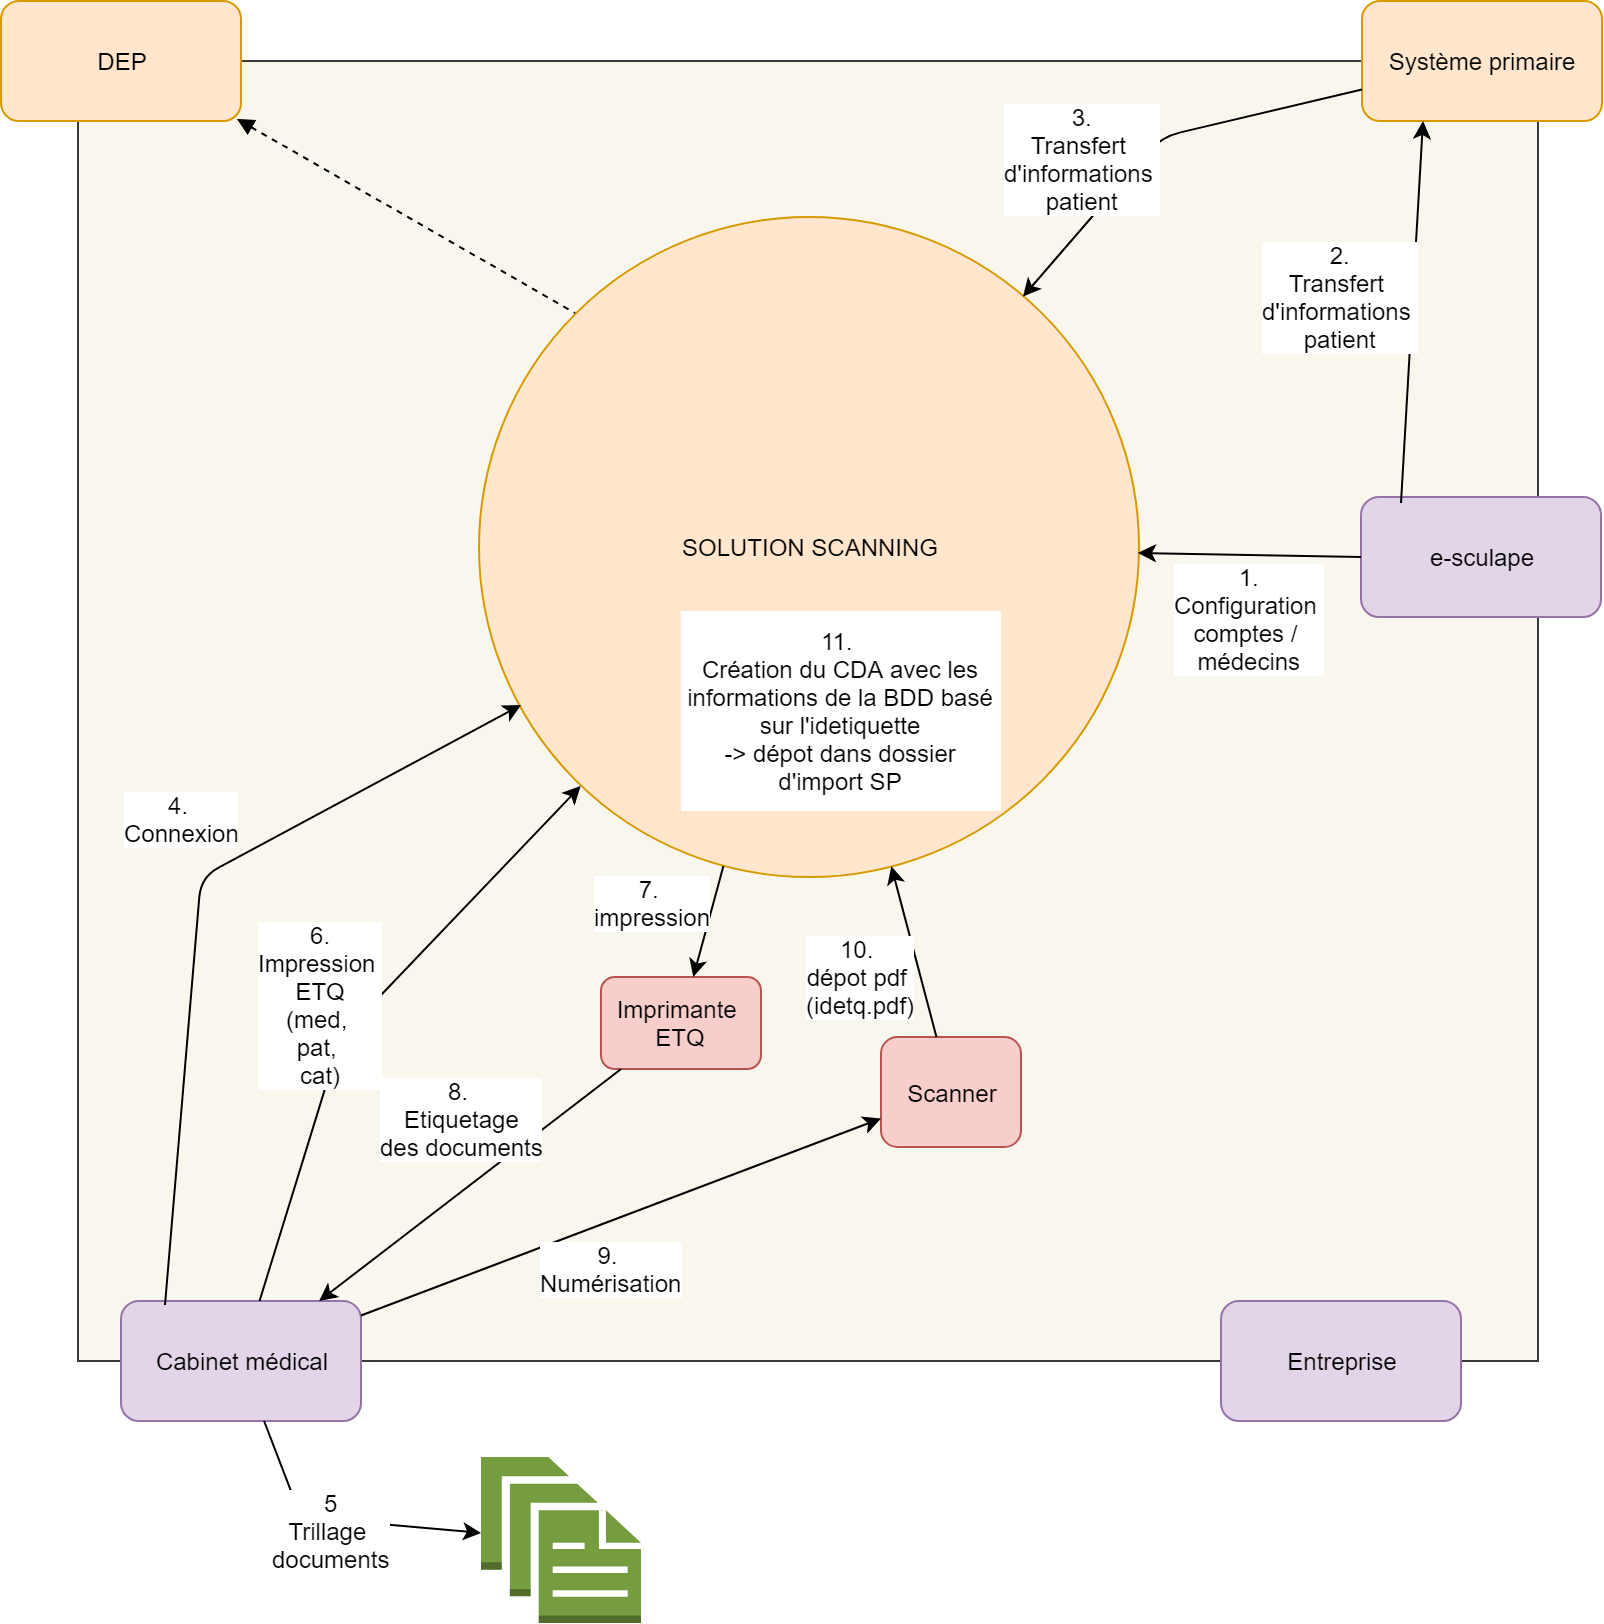

The diagram above was exported from draw.io. Its source (the exported page's mxGraphModel, read from the mxfile embedded in the PNG):
<mxGraphModel dx="1394" dy="764" grid="0" gridSize="10" guides="1" tooltips="1" connect="1" arrows="1" fold="1" page="0" pageScale="1" pageWidth="827" pageHeight="1169" math="0" shadow="0">
  <root>
    <mxCell id="0" />
    <mxCell id="1" parent="0" />
    <mxCell id="2" value="" style="rounded=0;whiteSpace=wrap;html=1;fillColor=#f9f7ed;strokeColor=#36393d;" vertex="1" parent="1">
      <mxGeometry x="48.5" y="42" width="730" height="650" as="geometry" />
    </mxCell>
    <mxCell id="3" value="SOLUTION SCANNING" style="ellipse;whiteSpace=wrap;html=1;aspect=fixed;fillColor=#ffe6cc;strokeColor=#d79b00;" vertex="1" parent="1">
      <mxGeometry x="248.5" y="120" width="330" height="330" as="geometry" />
    </mxCell>
    <mxCell id="4" value="DEP" style="rounded=1;whiteSpace=wrap;html=1;fillColor=#ffe6cc;strokeColor=#d79b00;" vertex="1" parent="1">
      <mxGeometry x="10" y="12" width="120" height="60" as="geometry" />
    </mxCell>
    <mxCell id="5" value="Système primaire" style="rounded=1;whiteSpace=wrap;html=1;fillColor=#ffe6cc;strokeColor=#d79b00;" vertex="1" parent="1">
      <mxGeometry x="690.5" y="12" width="120" height="60" as="geometry" />
    </mxCell>
    <mxCell id="6" value="" style="endArrow=none;dashed=1;html=1;entryX=0;entryY=0;entryDx=0;entryDy=0;exitX=0.983;exitY=0.983;exitDx=0;exitDy=0;exitPerimeter=0;startArrow=block;startFill=1;" edge="1" source="4" target="3" parent="1">
      <mxGeometry width="50" height="50" relative="1" as="geometry">
        <mxPoint x="10" y="760" as="sourcePoint" />
        <mxPoint x="60" y="710" as="targetPoint" />
      </mxGeometry>
    </mxCell>
    <mxCell id="7" value="Cabinet médical" style="rounded=1;whiteSpace=wrap;html=1;fillColor=#e1d5e7;strokeColor=#9673a6;" vertex="1" parent="1">
      <mxGeometry x="70" y="662" width="120" height="60" as="geometry" />
    </mxCell>
    <mxCell id="8" value="Entreprise" style="rounded=1;whiteSpace=wrap;html=1;fillColor=#e1d5e7;strokeColor=#9673a6;" vertex="1" parent="1">
      <mxGeometry x="620" y="662" width="120" height="60" as="geometry" />
    </mxCell>
    <mxCell id="9" value="Scanner" style="rounded=1;whiteSpace=wrap;html=1;fillColor=#f8cecc;strokeColor=#b85450;" vertex="1" parent="1">
      <mxGeometry x="450" y="530" width="70" height="55" as="geometry" />
    </mxCell>
    <mxCell id="10" value="" style="endArrow=classic;html=1;" edge="1" source="5" target="3" parent="1">
      <mxGeometry width="50" height="50" relative="1" as="geometry">
        <mxPoint x="10" y="790" as="sourcePoint" />
        <mxPoint x="60" y="740" as="targetPoint" />
        <Array as="points">
          <mxPoint x="590" y="80" />
        </Array>
      </mxGeometry>
    </mxCell>
    <mxCell id="11" value="3.&lt;br&gt;Transfert &lt;br&gt;d'informations &lt;br&gt;patient" style="text;html=1;resizable=0;points=[];align=center;verticalAlign=middle;labelBackgroundColor=#ffffff;" vertex="1" connectable="0" parent="10">
      <mxGeometry x="-0.0107" y="21" relative="1" as="geometry">
        <mxPoint x="-56" y="-3.5" as="offset" />
      </mxGeometry>
    </mxCell>
    <mxCell id="12" value="Imprimante &lt;br&gt;ETQ" style="rounded=1;whiteSpace=wrap;html=1;fillColor=#f8cecc;strokeColor=#b85450;" vertex="1" parent="1">
      <mxGeometry x="310" y="500" width="80" height="46" as="geometry" />
    </mxCell>
    <mxCell id="13" value="" style="endArrow=classic;html=1;" edge="1" source="7" target="3" parent="1">
      <mxGeometry width="50" height="50" relative="1" as="geometry">
        <mxPoint x="519.5" y="710.2056074766355" as="sourcePoint" />
        <mxPoint x="349.98112595111843" y="813.8089157955724" as="targetPoint" />
        <Array as="points">
          <mxPoint x="180" y="530" />
        </Array>
      </mxGeometry>
    </mxCell>
    <mxCell id="14" value="6.&lt;br&gt;Impression &lt;br&gt;ETQ&lt;br&gt;(med,&amp;nbsp;&lt;br&gt;pat,&amp;nbsp;&lt;br&gt;cat)&lt;br&gt;" style="text;html=1;resizable=0;points=[];align=center;verticalAlign=middle;labelBackgroundColor=#ffffff;" vertex="1" connectable="0" parent="13">
      <mxGeometry x="-0.0107" y="21" relative="1" as="geometry">
        <mxPoint x="-6" y="9" as="offset" />
      </mxGeometry>
    </mxCell>
    <mxCell id="15" value="e-sculape" style="rounded=1;whiteSpace=wrap;html=1;fillColor=#e1d5e7;strokeColor=#9673a6;" vertex="1" parent="1">
      <mxGeometry x="690" y="260" width="120" height="60" as="geometry" />
    </mxCell>
    <mxCell id="16" value="" style="endArrow=classic;html=1;exitX=0.167;exitY=0.05;exitDx=0;exitDy=0;entryX=0.25;entryY=1;entryDx=0;entryDy=0;exitPerimeter=0;" edge="1" source="15" target="5" parent="1">
      <mxGeometry width="50" height="50" relative="1" as="geometry">
        <mxPoint x="729.5" y="156.20560747663546" as="sourcePoint" />
        <mxPoint x="559.9811259511184" y="259.8089157955724" as="targetPoint" />
        <Array as="points" />
      </mxGeometry>
    </mxCell>
    <mxCell id="17" value="2.&lt;br&gt;Transfert &lt;br&gt;d'informations &lt;br&gt;patient" style="text;html=1;resizable=0;points=[];align=center;verticalAlign=middle;labelBackgroundColor=#ffffff;" vertex="1" connectable="0" parent="16">
      <mxGeometry x="-0.0107" y="21" relative="1" as="geometry">
        <mxPoint x="-14.5" y="-7" as="offset" />
      </mxGeometry>
    </mxCell>
    <mxCell id="18" value="" style="endArrow=classic;html=1;exitX=0;exitY=0.5;exitDx=0;exitDy=0;" edge="1" source="15" target="3" parent="1">
      <mxGeometry width="50" height="50" relative="1" as="geometry">
        <mxPoint x="720" y="273" as="sourcePoint" />
        <mxPoint x="731" y="82" as="targetPoint" />
        <Array as="points" />
      </mxGeometry>
    </mxCell>
    <mxCell id="19" value="1.&lt;br&gt;Configuration &lt;br&gt;comptes /&amp;nbsp;&lt;br&gt;médecins&lt;br&gt;" style="text;html=1;resizable=0;points=[];align=center;verticalAlign=middle;labelBackgroundColor=#ffffff;" vertex="1" connectable="0" parent="18">
      <mxGeometry x="-0.0107" y="21" relative="1" as="geometry">
        <mxPoint x="-0.5" y="10" as="offset" />
      </mxGeometry>
    </mxCell>
    <mxCell id="20" value="" style="endArrow=classic;html=1;entryX=0.065;entryY=0.739;entryDx=0;entryDy=0;entryPerimeter=0;exitX=0.183;exitY=0.033;exitDx=0;exitDy=0;exitPerimeter=0;" edge="1" source="7" target="3" parent="1">
      <mxGeometry width="50" height="50" relative="1" as="geometry">
        <mxPoint x="10" y="890" as="sourcePoint" />
        <mxPoint x="60" y="840" as="targetPoint" />
        <Array as="points">
          <mxPoint x="110" y="450" />
        </Array>
      </mxGeometry>
    </mxCell>
    <mxCell id="21" value="4.&amp;nbsp;&lt;br&gt;Connexion&lt;br&gt;" style="text;html=1;resizable=0;points=[];align=center;verticalAlign=middle;labelBackgroundColor=#ffffff;" vertex="1" connectable="0" parent="20">
      <mxGeometry x="0.0835" y="-28" relative="1" as="geometry">
        <mxPoint x="-23.5" y="-54.5" as="offset" />
      </mxGeometry>
    </mxCell>
    <mxCell id="22" value="" style="outlineConnect=0;dashed=0;verticalLabelPosition=bottom;verticalAlign=top;align=center;html=1;shape=mxgraph.aws3.documents;fillColor=#759C3E;gradientColor=none;" vertex="1" parent="1">
      <mxGeometry x="250" y="740" width="80" height="83" as="geometry" />
    </mxCell>
    <mxCell id="23" value="" style="endArrow=classic;html=1;" edge="1" source="7" target="22" parent="1">
      <mxGeometry width="50" height="50" relative="1" as="geometry">
        <mxPoint x="10" y="890" as="sourcePoint" />
        <mxPoint x="60" y="840" as="targetPoint" />
        <Array as="points">
          <mxPoint x="160" y="770" />
        </Array>
      </mxGeometry>
    </mxCell>
    <mxCell id="24" value="5&lt;br&gt;Trillage &lt;br&gt;documents&lt;br&gt;" style="text;html=1;resizable=0;points=[];align=center;verticalAlign=middle;labelBackgroundColor=#ffffff;" vertex="1" connectable="0" parent="23">
      <mxGeometry x="-0.2745" y="16" relative="1" as="geometry">
        <mxPoint x="14" y="22" as="offset" />
      </mxGeometry>
    </mxCell>
    <mxCell id="25" value="" style="endArrow=classic;html=1;" edge="1" source="3" target="12" parent="1">
      <mxGeometry width="50" height="50" relative="1" as="geometry">
        <mxPoint x="10" y="890" as="sourcePoint" />
        <mxPoint x="60" y="840" as="targetPoint" />
      </mxGeometry>
    </mxCell>
    <mxCell id="26" value="7.&amp;nbsp;&lt;br&gt;impression&lt;br&gt;" style="text;html=1;resizable=0;points=[];align=center;verticalAlign=middle;labelBackgroundColor=#ffffff;" vertex="1" connectable="0" parent="25">
      <mxGeometry x="0.3853" relative="1" as="geometry">
        <mxPoint x="-25.5" y="-21" as="offset" />
      </mxGeometry>
    </mxCell>
    <mxCell id="27" value="" style="endArrow=classic;html=1;" edge="1" source="12" target="7" parent="1">
      <mxGeometry width="50" height="50" relative="1" as="geometry">
        <mxPoint x="10" y="890" as="sourcePoint" />
        <mxPoint x="100" y="820" as="targetPoint" />
      </mxGeometry>
    </mxCell>
    <mxCell id="28" value="8. &lt;br&gt;Etiquetage&lt;br&gt;des documents&lt;br&gt;" style="text;html=1;resizable=0;points=[];align=center;verticalAlign=middle;labelBackgroundColor=#ffffff;" vertex="1" connectable="0" parent="27">
      <mxGeometry x="-0.1401" y="1" relative="1" as="geometry">
        <mxPoint x="-15.5" y="-26.5" as="offset" />
      </mxGeometry>
    </mxCell>
    <mxCell id="29" value="" style="endArrow=classic;html=1;" edge="1" source="7" target="9" parent="1">
      <mxGeometry width="50" height="50" relative="1" as="geometry">
        <mxPoint x="10" y="890" as="sourcePoint" />
        <mxPoint x="60" y="840" as="targetPoint" />
      </mxGeometry>
    </mxCell>
    <mxCell id="30" value="9.&amp;nbsp;&lt;br&gt;Numérisation&lt;br&gt;" style="text;html=1;resizable=0;points=[];align=center;verticalAlign=middle;labelBackgroundColor=#ffffff;" vertex="1" connectable="0" parent="29">
      <mxGeometry x="-0.2845" relative="1" as="geometry">
        <mxPoint x="32.5" y="11" as="offset" />
      </mxGeometry>
    </mxCell>
    <mxCell id="31" value="" style="endArrow=classic;html=1;" edge="1" source="9" target="3" parent="1">
      <mxGeometry width="50" height="50" relative="1" as="geometry">
        <mxPoint x="485" y="790" as="sourcePoint" />
        <mxPoint x="535" y="740" as="targetPoint" />
      </mxGeometry>
    </mxCell>
    <mxCell id="32" value="10. &lt;br&gt;dépot pdf&amp;nbsp;&lt;br&gt;(idetq.pdf)&lt;br&gt;" style="text;html=1;resizable=0;points=[];align=center;verticalAlign=middle;labelBackgroundColor=#ffffff;" vertex="1" connectable="0" parent="31">
      <mxGeometry x="-0.3812" y="-2" relative="1" as="geometry">
        <mxPoint x="-33" y="-3.5" as="offset" />
      </mxGeometry>
    </mxCell>
    <mxCell id="33" value="11.&amp;nbsp;&lt;br&gt;Création du CDA avec les informations de la BDD basé sur l'idetiquette&lt;br&gt;-&amp;gt; dépot dans dossier d'import SP&lt;br&gt;" style="text;html=1;strokeColor=none;fillColor=#ffffff;align=center;verticalAlign=middle;whiteSpace=wrap;rounded=0;" vertex="1" parent="1">
      <mxGeometry x="350" y="317" width="160" height="100" as="geometry" />
    </mxCell>
  </root>
</mxGraphModel>